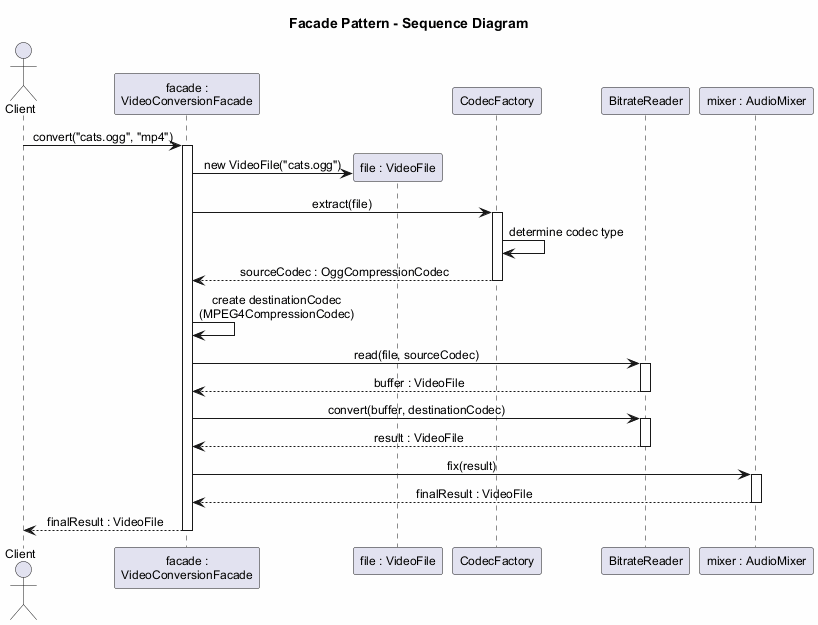

The diagram above was rendered by PlantUML. Its source (embedded in the PNG):
@startuml
skinparam backgroundColor #FEFEFE
skinparam shadowing false
skinparam defaultFontName Arial
skinparam defaultFontSize 12
skinparam sequenceMessageAlign center

title Facade Pattern - Sequence Diagram

actor Client
participant "facade :\nVideoConversionFacade" as Facade
participant "file : VideoFile" as VFile
participant "CodecFactory" as CFactory
participant "BitrateReader" as BReader
participant "mixer : AudioMixer" as AMixer

Client -> Facade : convert("cats.ogg", "mp4")
activate Facade

Facade -> VFile ** : new VideoFile("cats.ogg")

Facade -> CFactory : extract(file)
activate CFactory
CFactory -> CFactory : determine codec type
return sourceCodec : OggCompressionCodec

Facade -> Facade : create destinationCodec\n(MPEG4CompressionCodec)

Facade -> BReader : read(file, sourceCodec)
activate BReader
return buffer : VideoFile

Facade -> BReader : convert(buffer, destinationCodec)
activate BReader
return result : VideoFile

Facade -> AMixer : fix(result)
activate AMixer
return finalResult : VideoFile

return finalResult : VideoFile

@enduml